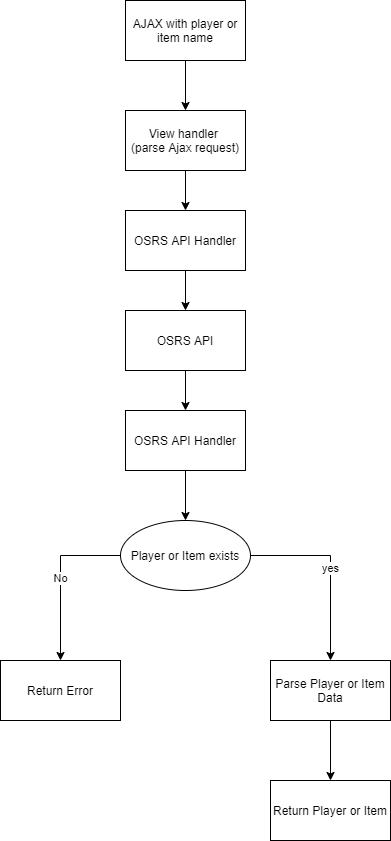

The diagram above was exported from draw.io. Its source (the exported page's mxGraphModel, read from the mxfile embedded in the PNG):
<mxGraphModel dx="917" dy="2210" grid="1" gridSize="10" guides="1" tooltips="1" connect="1" arrows="1" fold="1" page="1" pageScale="1" pageWidth="850" pageHeight="1100" math="0" shadow="0">
  <root>
    <mxCell id="sQObQkVGbsPkYWbjTpOP-0" />
    <mxCell id="sQObQkVGbsPkYWbjTpOP-1" parent="sQObQkVGbsPkYWbjTpOP-0" />
    <mxCell id="sQObQkVGbsPkYWbjTpOP-6" style="edgeStyle=orthogonalEdgeStyle;rounded=0;orthogonalLoop=1;jettySize=auto;html=1;exitX=0.5;exitY=1;exitDx=0;exitDy=0;entryX=0.5;entryY=0;entryDx=0;entryDy=0;" edge="1" parent="sQObQkVGbsPkYWbjTpOP-1" source="sQObQkVGbsPkYWbjTpOP-2" target="sQObQkVGbsPkYWbjTpOP-4">
      <mxGeometry relative="1" as="geometry" />
    </mxCell>
    <mxCell id="sQObQkVGbsPkYWbjTpOP-2" value="AJAX with player or item name" style="rounded=0;whiteSpace=wrap;html=1;" vertex="1" parent="sQObQkVGbsPkYWbjTpOP-1">
      <mxGeometry x="375" y="-40" width="120" height="60" as="geometry" />
    </mxCell>
    <mxCell id="sQObQkVGbsPkYWbjTpOP-10" value="No" style="edgeStyle=orthogonalEdgeStyle;rounded=0;orthogonalLoop=1;jettySize=auto;html=1;exitX=0;exitY=0.5;exitDx=0;exitDy=0;entryX=0.5;entryY=0;entryDx=0;entryDy=0;" edge="1" parent="sQObQkVGbsPkYWbjTpOP-1" source="sQObQkVGbsPkYWbjTpOP-3" target="sQObQkVGbsPkYWbjTpOP-8">
      <mxGeometry relative="1" as="geometry" />
    </mxCell>
    <mxCell id="sQObQkVGbsPkYWbjTpOP-11" value="yes" style="edgeStyle=orthogonalEdgeStyle;rounded=0;orthogonalLoop=1;jettySize=auto;html=1;exitX=1;exitY=0.5;exitDx=0;exitDy=0;entryX=0.5;entryY=0;entryDx=0;entryDy=0;" edge="1" parent="sQObQkVGbsPkYWbjTpOP-1" source="sQObQkVGbsPkYWbjTpOP-3" target="sQObQkVGbsPkYWbjTpOP-9">
      <mxGeometry relative="1" as="geometry" />
    </mxCell>
    <mxCell id="sQObQkVGbsPkYWbjTpOP-3" value="Player or Item exists" style="ellipse;whiteSpace=wrap;html=1;" vertex="1" parent="sQObQkVGbsPkYWbjTpOP-1">
      <mxGeometry x="370" y="480" width="130" height="70" as="geometry" />
    </mxCell>
    <mxCell id="sQObQkVGbsPkYWbjTpOP-7" style="edgeStyle=orthogonalEdgeStyle;rounded=0;orthogonalLoop=1;jettySize=auto;html=1;exitX=0.5;exitY=1;exitDx=0;exitDy=0;entryX=0.5;entryY=0;entryDx=0;entryDy=0;" edge="1" parent="sQObQkVGbsPkYWbjTpOP-1" source="sQObQkVGbsPkYWbjTpOP-4" target="sQObQkVGbsPkYWbjTpOP-5">
      <mxGeometry relative="1" as="geometry" />
    </mxCell>
    <mxCell id="sQObQkVGbsPkYWbjTpOP-4" value="View handler &lt;br&gt;(parse Ajax request)" style="rounded=0;whiteSpace=wrap;html=1;" vertex="1" parent="sQObQkVGbsPkYWbjTpOP-1">
      <mxGeometry x="375" y="70" width="120" height="60" as="geometry" />
    </mxCell>
    <mxCell id="sQObQkVGbsPkYWbjTpOP-12" style="edgeStyle=orthogonalEdgeStyle;rounded=0;orthogonalLoop=1;jettySize=auto;html=1;exitX=0.5;exitY=1;exitDx=0;exitDy=0;entryX=0.5;entryY=0;entryDx=0;entryDy=0;" edge="1" parent="sQObQkVGbsPkYWbjTpOP-1" source="sQObQkVGbsPkYWbjTpOP-5" target="sQObQkVGbsPkYWbjTpOP-15">
      <mxGeometry relative="1" as="geometry" />
    </mxCell>
    <mxCell id="sQObQkVGbsPkYWbjTpOP-5" value="OSRS API Handler" style="rounded=0;whiteSpace=wrap;html=1;" vertex="1" parent="sQObQkVGbsPkYWbjTpOP-1">
      <mxGeometry x="375" y="170" width="120" height="60" as="geometry" />
    </mxCell>
    <mxCell id="sQObQkVGbsPkYWbjTpOP-8" value="Return Error" style="rounded=0;whiteSpace=wrap;html=1;" vertex="1" parent="sQObQkVGbsPkYWbjTpOP-1">
      <mxGeometry x="250" y="620" width="120" height="60" as="geometry" />
    </mxCell>
    <mxCell id="sQObQkVGbsPkYWbjTpOP-14" style="edgeStyle=orthogonalEdgeStyle;rounded=0;orthogonalLoop=1;jettySize=auto;html=1;exitX=0.5;exitY=1;exitDx=0;exitDy=0;entryX=0.5;entryY=0;entryDx=0;entryDy=0;" edge="1" parent="sQObQkVGbsPkYWbjTpOP-1" source="sQObQkVGbsPkYWbjTpOP-9" target="sQObQkVGbsPkYWbjTpOP-13">
      <mxGeometry relative="1" as="geometry" />
    </mxCell>
    <mxCell id="sQObQkVGbsPkYWbjTpOP-9" value="Parse Player or Item Data" style="rounded=0;whiteSpace=wrap;html=1;" vertex="1" parent="sQObQkVGbsPkYWbjTpOP-1">
      <mxGeometry x="520" y="620" width="120" height="60" as="geometry" />
    </mxCell>
    <mxCell id="sQObQkVGbsPkYWbjTpOP-13" value="Return Player or Item" style="rounded=0;whiteSpace=wrap;html=1;" vertex="1" parent="sQObQkVGbsPkYWbjTpOP-1">
      <mxGeometry x="520" y="740" width="120" height="60" as="geometry" />
    </mxCell>
    <mxCell id="sQObQkVGbsPkYWbjTpOP-17" style="edgeStyle=orthogonalEdgeStyle;rounded=0;orthogonalLoop=1;jettySize=auto;html=1;exitX=0.5;exitY=1;exitDx=0;exitDy=0;entryX=0.5;entryY=0;entryDx=0;entryDy=0;" edge="1" parent="sQObQkVGbsPkYWbjTpOP-1" source="sQObQkVGbsPkYWbjTpOP-15" target="sQObQkVGbsPkYWbjTpOP-16">
      <mxGeometry relative="1" as="geometry" />
    </mxCell>
    <mxCell id="sQObQkVGbsPkYWbjTpOP-15" value="OSRS API" style="rounded=0;whiteSpace=wrap;html=1;" vertex="1" parent="sQObQkVGbsPkYWbjTpOP-1">
      <mxGeometry x="375" y="270" width="120" height="60" as="geometry" />
    </mxCell>
    <mxCell id="sQObQkVGbsPkYWbjTpOP-18" style="edgeStyle=orthogonalEdgeStyle;rounded=0;orthogonalLoop=1;jettySize=auto;html=1;exitX=0.5;exitY=1;exitDx=0;exitDy=0;entryX=0.5;entryY=0;entryDx=0;entryDy=0;" edge="1" parent="sQObQkVGbsPkYWbjTpOP-1" source="sQObQkVGbsPkYWbjTpOP-16" target="sQObQkVGbsPkYWbjTpOP-3">
      <mxGeometry relative="1" as="geometry" />
    </mxCell>
    <mxCell id="sQObQkVGbsPkYWbjTpOP-16" value="OSRS API Handler" style="rounded=0;whiteSpace=wrap;html=1;" vertex="1" parent="sQObQkVGbsPkYWbjTpOP-1">
      <mxGeometry x="375" y="370" width="120" height="60" as="geometry" />
    </mxCell>
  </root>
</mxGraphModel>